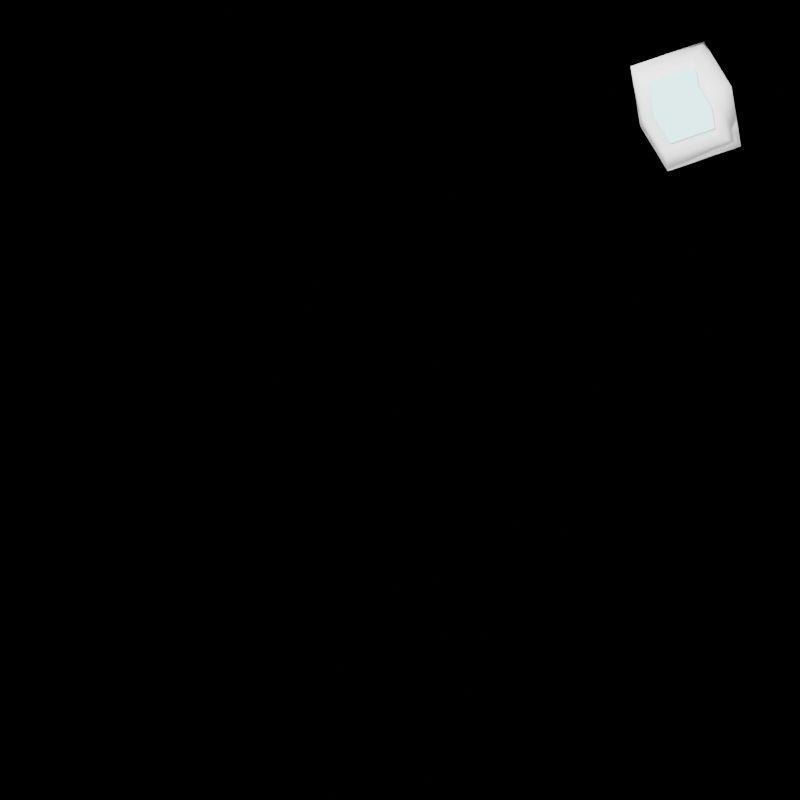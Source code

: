 # Source: omni_cube_bounce.blend  (saved by Blender 4.2.66; exported with 4.5.12 LTS)
import bpy
from mathutils import Matrix  # noqa: F401  (used for matrix-valued properties, if any)

bpy.ops.wm.read_factory_settings(use_empty=True)
scene = bpy.context.scene
scene.name = 'Scene'

# ---- collections
col_collection = bpy.data.collections.new('Collection'); scene.collection.children.link(col_collection)

# ---- materials (node trees are filled in below, after node groups)
mat_material = bpy.data.materials.new('Material')
mat_material.alpha_threshold = 0.0
mat_material.use_transparent_shadow = False
mat_material.roughness = 0.5
mat_material.line_color = (0.0, 0.0, 0.0, 1.0)
mat_glow_mat = bpy.data.materials.new('glow mat')
mat_glow_mat.use_backface_culling_shadow = True

# ---- material node trees
mat_material.use_nodes = True; mat_material.node_tree.nodes.clear()
_N = mat_material.node_tree.nodes; _L = mat_material.node_tree.links
n0 = _N.new('ShaderNodeOutputMaterial'); n0.name = 'Material Output'; n0.location = (300, 300)
n1 = _N.new('ShaderNodeBsdfPrincipled'); n1.name = 'Principled BSDF'; n1.location = (10, 300)
n1.inputs[0].default_value = (0.5404, 0.5404, 0.5404, 1.0)
n1.inputs[1].default_value = 1.0
n1.inputs[2].default_value = 1.0
n1.inputs[3].default_value = 1.45
_L.new(n1.outputs[0], n0.inputs[0])
n0.is_active_output = True
mat_glow_mat.use_nodes = True; mat_glow_mat.node_tree.nodes.clear()
_N = mat_glow_mat.node_tree.nodes; _L = mat_glow_mat.node_tree.links
n0 = _N.new('ShaderNodeOutputMaterial'); n0.name = 'Material Output'; n0.location = (300, 300)
n1 = _N.new('ShaderNodeEmission'); n1.name = 'Emission'; n1.location = (10, 300)
n1.inputs[0].default_value = (0.4864, 1.0, 0.9513, 1.0)
n1.inputs[1].default_value = 4.2
_L.new(n1.outputs[0], n0.inputs[0])
n0.is_active_output = True

# ---- world
world_world = bpy.data.worlds.new('World'); scene.world = world_world
world_world.use_nodes = True; world_world.node_tree.nodes.clear()
_N = world_world.node_tree.nodes; _L = world_world.node_tree.links
n0 = _N.new('ShaderNodeOutputWorld'); n0.name = 'World Output'; n0.location = (300, 300)
n1 = _N.new('ShaderNodeBackground'); n1.name = 'Background'; n1.location = (10, 300)
n1.inputs[0].default_value = (0.0, 0.0, 0.0, 1.0)
_L.new(n1.outputs[0], n0.inputs[0])
n0.is_active_output = True
world_world.color = (0.05088, 0.05088, 0.05088)
world_world.use_sun_shadow = False
world_world.sun_shadow_jitter_overblur = 0.0

# ---- cameras
cam_camera = bpy.data.cameras.new('Camera')
cam_camera.type = 'ORTHO'
cam_camera.clip_end = 100.0
cam_camera.ortho_scale = 7.314

# ---- lights
light_light = bpy.data.lights.new('Light', 'POINT')
light_light.transmission_factor = 0.0
light_light.energy = 1000.0
light_light.shadow_soft_size = 0.57
light_light.shadow_maximum_resolution = 0.006
light_light.use_absolute_resolution = True
light_sun = bpy.data.lights.new('Sun', 'SUN')
light_sun.transmission_factor = 0.0

# ---- meshes
me_cube = bpy.data.meshes.new('Cube')
me_cube.from_pydata([(1.0, 1.0, 1.0), (0.45, -0.4895, -0.4041), (1.0, 1.0, -1.0), (1.0, -1.0, 1.0), (0.45, -0.4895, 1.0), (1.0, -1.0, -1.0), (-1.0, -0.4895, -0.4041), (-1.0, -0.4895, 1.0), (-1.0, 1.0, -1.0), (-1.0, -1.0, 1.0), (-1.0, -1.0, -1.0), (-1.0, 1.0, -0.4041), (0.45, 1.0, 1.0), (0.45, 1.0, -0.4041), (0.4134, -0.4585, -0.3448), (0.1568, 0.03744, 0.3469), (0.4134, -0.4585, 0.7966), (0.1573, 0.02502, 0.7966), (-0.7653, -0.4585, -0.3448), (-0.7653, 0.7523, -0.3448), (0.4134, 0.7523, -0.3448), (0.4134, 0.7523, 0.7966), (0.1573, 0.7523, 0.7966), (-0.7653, 0.02474, 0.3469), (-0.7653, 0.7523, 0.3469), (0.1568, 0.7523, 0.3469), (-0.7682, -0.4585, 0.3427), (-0.7653, 0.02752, -0.3448), (0.4134, 0.7523, 0.3426), (0.1802, 0.7523, -0.3448), (0.4134, 0.02076, 0.7966), (0.164, -0.4585, 0.7966), (0.4134, -0.4585, 0.3335), (0.1578, -0.4585, 0.3381), (0.1504, -0.4585, -0.3448), (0.4134, 0.03292, -0.3448), (0.4134, 0.03292, 0.3381), (0.1629, 0.03199, -0.3448)], [], [(7, 9, 3, 0, 12, 4), (5, 3, 9, 10), (8, 10, 9, 7, 6, 11), (8, 2, 5, 10), (2, 0, 3, 5), (12, 0, 2, 8, 11, 13), (1, 6, 7, 4), (6, 1, 13, 11), (13, 1, 4, 12), (32, 16, 31, 33), (34, 37, 35, 14), (32, 36, 30, 16), (22, 25, 15, 17), (24, 23, 15, 25), (19, 27, 23, 24), (21, 22, 17, 30), (18, 26, 23, 27), (25, 29, 19, 24), (20, 29, 25, 28), (28, 25, 22, 21), (16, 30, 17, 31), (15, 23, 26, 33), (15, 33, 31, 17), (14, 32, 33, 34), (34, 33, 26, 18), (28, 21, 30, 36), (32, 14, 35, 36), (35, 20, 28, 36), (29, 20, 35, 37), (27, 19, 29, 37), (34, 18, 27, 37)])
me_cube.polygons.foreach_set('use_smooth', [True] * 31)
me_cube.polygons.foreach_set('material_index', [0, 0, 0, 0, 0, 0, 0, 0, 0, 1, 1, 1, 1, 1, 1, 1, 1, 1, 1, 1, 1, 1, 1, 1, 1, 1, 1, 1, 1, 1, 1])
_uv = me_cube.uv_layers.new(name='UVMap')
_uv.uv.foreach_set('vector', [0.3333, 0.4184, 0.3333, 0.3333, 0.6667, 0.3333, 0.6667, 0.6667, 0.575, 0.6667, 0.575, 0.4184, 0.3333, 0.6667, 9.273e-09, 0.6667, 3.444e-08, 0.3333, 0.3333, 0.3333, 0.3333, 2.517e-08, 0.3333, 0.3333, 1.457e-08, 0.3333, 2.099e-08, 0.2482, 0.234, 0.2482, 0.234, 1.767e-08, 1.0, 0.3333, 0.6667, 0.3333, 0.6667, 0.0, 1.0, 0.0, 0.6667, 0.3333, 0.3333, 0.3333, 0.3333, 5.298e-09, 0.6667, 3.046e-08, 0.6667, 0.425, 0.6667, 0.3333, 1.0, 0.3333, 1.0, 0.6667, 0.9007, 0.6667, 0.9007, 0.425, 0.7097, 0.6667, 0.7097, 0.9083, 0.4757, 0.9083, 0.4757, 0.6667, 0.0, 0.6667, 0.2417, 0.6667, 0.2417, 0.9149, 0.0, 0.9149, 0.4757, 0.6667, 0.4757, 0.9149, 0.2417, 0.9149, 0.2417, 0.6667, 0.7848, 0.6838, 0.6524, 0.6838, 0.6524, 0.6125, 0.7835, 0.6107, 0.07518, 0.0, 0.07161, 0.1402, 0.0, 0.1405, 0.0, 0.0, 0.4586, 0.3461, 0.4573, 0.4865, 0.3262, 0.4831, 0.3262, 0.3461, 0.257, 0.9, 0.1285, 0.9, 0.1285, 0.6957, 0.257, 0.6921, 0.6524, 0.6838, 0.8604, 0.6838, 0.8567, 0.9473, 0.6524, 0.9473, 4.817e-08, 0.6921, 2.586e-08, 0.485, 0.1977, 0.4842, 0.1977, 0.6921, 0.6738, 0.3461, 0.6006, 0.3461, 0.6006, 0.1382, 0.6738, 0.137, 1.024e-08, 0.3461, 0.1965, 0.3461, 0.1977, 0.4842, 2.586e-08, 0.485, 0.8023, 0.07334, 1.0, 0.06666, 1.0, 0.3369, 0.8023, 0.3369, 1.0, 1.892e-06, 1.0, 0.06666, 0.8023, 0.07334, 0.8035, 7.532e-07, 0.8035, 7.532e-07, 0.8023, 0.07334, 0.6738, 0.07321, 0.6738, 9.869e-10, 0.6738, 0.0, 0.6738, 0.137, 0.6006, 0.1382, 0.6025, 0.0, 0.1285, 0.6957, 0.1977, 0.4842, 0.7822, 0.3461, 0.7835, 0.6107, 0.1285, 0.6957, 0.7835, 0.6107, 0.6524, 0.6125, 0.6006, 0.1382, 0.9787, 0.6838, 0.7848, 0.6838, 0.7835, 0.6107, 0.9787, 0.6086, 0.9787, 0.6086, 0.7835, 0.6107, 0.7822, 0.3461, 0.9787, 0.3469, 0.456, 0.6921, 0.3262, 0.6921, 0.3262, 0.4831, 0.4573, 0.4865, 0.4586, 0.3461, 0.6524, 0.3461, 0.6524, 0.4865, 0.4573, 0.4865, 0.6524, 0.4865, 0.6524, 0.6921, 0.456, 0.6921, 0.4573, 0.4865, 0.06666, 0.3461, 0.0, 0.3461, 0.0, 0.1405, 0.07161, 0.1402, 0.3369, 0.1389, 0.3369, 0.3461, 0.06666, 0.3461, 0.07161, 0.1402, 0.07518, 0.0, 0.3369, 0.0, 0.3369, 0.1389, 0.07161, 0.1402])
me_cube.materials.append(mat_material)
me_cube.materials.append(mat_glow_mat)
me_cube.use_mirror_vertex_groups = False
me_cube.update()

# ---- objects
ob_cube = bpy.data.objects.new('Cube', me_cube)
ob_light = bpy.data.objects.new('Light', light_light)
ob_camera = bpy.data.objects.new('Camera', cam_camera)
ob_sun = bpy.data.objects.new('Sun', light_sun)
ob_empty = bpy.data.objects.new('Empty', None)
ob_empty_001 = bpy.data.objects.new('Empty.001', None)

# ---- transforms, parenting, visibility, modifiers, constraints
ob_cube.parent = ob_empty_001
ob_cube.location = (-0.6399, 0.6771, -0.0937)
ob_cube.rotation_euler = (3.027, -3.181, 1.639)
ob_cube.lock_rotations_4d = False
ob_cube.empty_display_type = 'ARROWS'
ob_cube.lineart.crease_threshold = 0.0
ob_light.parent = ob_empty_001
ob_light.location = (1.347, 2.358, 3.779)
ob_light.rotation_euler = (0.6503, 0.05522, 1.866)
ob_light.lock_rotations_4d = False
ob_light.empty_display_type = 'ARROWS'
ob_light.color = (0.0, 0.0, 0.0, 0.0)
ob_light.lineart.crease_threshold = 0.0
ob_camera.parent = ob_empty
ob_camera.location = (4.946, -2.001, 3.578)
ob_camera.rotation_euler = (0.8678, -3.093e-08, 0.9883)
ob_camera.lock_rotations_4d = False
ob_camera.empty_display_type = 'ARROWS'
ob_camera.color = (0.0, 0.0, 0.0, 0.0)
ob_camera.display_type = 'WIRE'
ob_camera.lineart.crease_threshold = 0.0
ob_sun.location = (0.0, 0.0, 2.631)
ob_sun.rotation_euler = (5.588, 6.767, -12.56)
ob_empty.location = (0.0, 0.0, 0.0)
ob_empty.rotation_euler = (0.0, -0.0, 1.862)
ob_empty_001.location = (-3.52, 0.0, 1.983)
ob_empty_001.scale = (0.3604, 0.3604, 0.3604)

# ---- collection membership
col_collection.objects.link(ob_cube)
col_collection.objects.link(ob_light)
col_collection.objects.link(ob_camera)
col_collection.objects.link(ob_sun)
col_collection.objects.link(ob_empty)
col_collection.objects.link(ob_empty_001)

# ---- scene / render settings (as saved in the file)
scene.camera = ob_camera
scene.frame_start = 1; scene.frame_end = 48; scene.frame_set(23)
scene.render.engine = 'BLENDER_EEVEE_NEXT'
scene.render.resolution_x = 256
scene.render.resolution_y = 256
scene.render.film_transparent = True
scene.render.compositor_device = 'GPU'
scene.cycles.samples = 64
scene.cycles.sampling_pattern = 'TABULATED_SOBOL'
scene.eevee.ray_tracing_options.trace_max_roughness = 0.0
bpy.context.view_layer.update()
